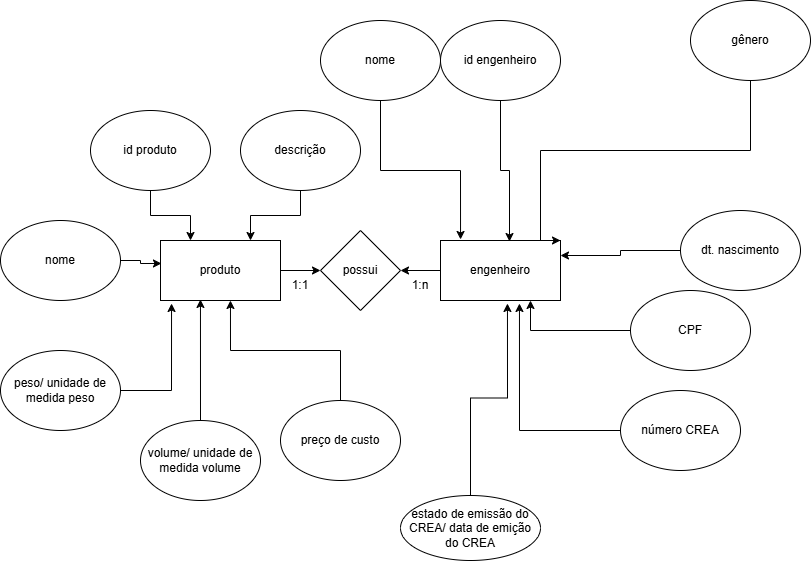

The diagram above was exported from draw.io. Its source (the exported page's mxGraphModel, read from the mxfile embedded in the PNG):
<mxGraphModel dx="1434" dy="772" grid="1" gridSize="10" guides="1" tooltips="1" connect="1" arrows="1" fold="1" page="1" pageScale="1" pageWidth="827" pageHeight="1169" math="0" shadow="0">
  <root>
    <mxCell id="0" />
    <mxCell id="1" parent="0" />
    <mxCell id="iEbb0bs-XdBEOiPxuZX3-6" style="edgeStyle=orthogonalEdgeStyle;rounded=0;orthogonalLoop=1;jettySize=auto;html=1;entryX=0;entryY=0.5;entryDx=0;entryDy=0;" parent="1" source="PQMBO1m3v8-BGMdd3L6S-1" target="iEbb0bs-XdBEOiPxuZX3-2" edge="1">
      <mxGeometry relative="1" as="geometry" />
    </mxCell>
    <mxCell id="PQMBO1m3v8-BGMdd3L6S-1" value="produto" style="rounded=0;whiteSpace=wrap;html=1;" parent="1" vertex="1">
      <mxGeometry x="180" y="250" width="120" height="60" as="geometry" />
    </mxCell>
    <mxCell id="iEbb0bs-XdBEOiPxuZX3-7" style="edgeStyle=orthogonalEdgeStyle;rounded=0;orthogonalLoop=1;jettySize=auto;html=1;entryX=1;entryY=0.5;entryDx=0;entryDy=0;" parent="1" source="PQMBO1m3v8-BGMdd3L6S-2" target="iEbb0bs-XdBEOiPxuZX3-2" edge="1">
      <mxGeometry relative="1" as="geometry" />
    </mxCell>
    <mxCell id="PQMBO1m3v8-BGMdd3L6S-2" value="engenheiro" style="rounded=0;whiteSpace=wrap;html=1;" parent="1" vertex="1">
      <mxGeometry x="460" y="250" width="120" height="60" as="geometry" />
    </mxCell>
    <mxCell id="xNVGM9o-48eHqYHMYbzQ-2" value="id engenheiro" style="ellipse;whiteSpace=wrap;html=1;" parent="1" vertex="1">
      <mxGeometry x="460" y="30" width="120" height="80" as="geometry" />
    </mxCell>
    <mxCell id="xNVGM9o-48eHqYHMYbzQ-4" value="1:n" style="text;html=1;align=center;verticalAlign=middle;whiteSpace=wrap;rounded=0;" parent="1" vertex="1">
      <mxGeometry x="410" y="280" width="60" height="30" as="geometry" />
    </mxCell>
    <mxCell id="xNVGM9o-48eHqYHMYbzQ-5" value="1:1" style="text;html=1;align=center;verticalAlign=middle;whiteSpace=wrap;rounded=0;" parent="1" vertex="1">
      <mxGeometry x="290" y="280" width="60" height="30" as="geometry" />
    </mxCell>
    <mxCell id="xNVGM9o-48eHqYHMYbzQ-12" style="edgeStyle=orthogonalEdgeStyle;rounded=0;orthogonalLoop=1;jettySize=auto;html=1;entryX=0.25;entryY=0;entryDx=0;entryDy=0;" parent="1" source="xNVGM9o-48eHqYHMYbzQ-6" target="PQMBO1m3v8-BGMdd3L6S-1" edge="1">
      <mxGeometry relative="1" as="geometry" />
    </mxCell>
    <mxCell id="xNVGM9o-48eHqYHMYbzQ-6" value="id produto" style="ellipse;whiteSpace=wrap;html=1;" parent="1" vertex="1">
      <mxGeometry x="110" y="120" width="120" height="80" as="geometry" />
    </mxCell>
    <mxCell id="xNVGM9o-48eHqYHMYbzQ-7" value="nome" style="ellipse;whiteSpace=wrap;html=1;" parent="1" vertex="1">
      <mxGeometry x="20" y="230" width="120" height="80" as="geometry" />
    </mxCell>
    <mxCell id="xNVGM9o-48eHqYHMYbzQ-8" value="peso/ unidade de medida peso" style="ellipse;whiteSpace=wrap;html=1;" parent="1" vertex="1">
      <mxGeometry x="20" y="360" width="120" height="80" as="geometry" />
    </mxCell>
    <mxCell id="xNVGM9o-48eHqYHMYbzQ-16" style="edgeStyle=orthogonalEdgeStyle;rounded=0;orthogonalLoop=1;jettySize=auto;html=1;entryX=0.333;entryY=0.983;entryDx=0;entryDy=0;entryPerimeter=0;" parent="1" source="xNVGM9o-48eHqYHMYbzQ-9" target="PQMBO1m3v8-BGMdd3L6S-1" edge="1">
      <mxGeometry relative="1" as="geometry">
        <mxPoint x="220" y="320" as="targetPoint" />
      </mxGeometry>
    </mxCell>
    <mxCell id="xNVGM9o-48eHqYHMYbzQ-9" value="volume/ unidade de medida volume" style="ellipse;whiteSpace=wrap;html=1;" parent="1" vertex="1">
      <mxGeometry x="160" y="430" width="120" height="80" as="geometry" />
    </mxCell>
    <mxCell id="xNVGM9o-48eHqYHMYbzQ-10" value="preço de custo" style="ellipse;whiteSpace=wrap;html=1;" parent="1" vertex="1">
      <mxGeometry x="300" y="410" width="120" height="80" as="geometry" />
    </mxCell>
    <mxCell id="xNVGM9o-48eHqYHMYbzQ-13" style="edgeStyle=orthogonalEdgeStyle;rounded=0;orthogonalLoop=1;jettySize=auto;html=1;entryX=0.75;entryY=0;entryDx=0;entryDy=0;" parent="1" source="xNVGM9o-48eHqYHMYbzQ-11" target="PQMBO1m3v8-BGMdd3L6S-1" edge="1">
      <mxGeometry relative="1" as="geometry" />
    </mxCell>
    <mxCell id="xNVGM9o-48eHqYHMYbzQ-11" value="descrição" style="ellipse;whiteSpace=wrap;html=1;" parent="1" vertex="1">
      <mxGeometry x="260" y="120" width="120" height="80" as="geometry" />
    </mxCell>
    <mxCell id="xNVGM9o-48eHqYHMYbzQ-14" style="edgeStyle=orthogonalEdgeStyle;rounded=0;orthogonalLoop=1;jettySize=auto;html=1;entryX=0.008;entryY=0.383;entryDx=0;entryDy=0;entryPerimeter=0;" parent="1" source="xNVGM9o-48eHqYHMYbzQ-7" target="PQMBO1m3v8-BGMdd3L6S-1" edge="1">
      <mxGeometry relative="1" as="geometry" />
    </mxCell>
    <mxCell id="xNVGM9o-48eHqYHMYbzQ-15" style="edgeStyle=orthogonalEdgeStyle;rounded=0;orthogonalLoop=1;jettySize=auto;html=1;entryX=0.092;entryY=1.05;entryDx=0;entryDy=0;entryPerimeter=0;" parent="1" source="xNVGM9o-48eHqYHMYbzQ-8" target="PQMBO1m3v8-BGMdd3L6S-1" edge="1">
      <mxGeometry relative="1" as="geometry" />
    </mxCell>
    <mxCell id="xNVGM9o-48eHqYHMYbzQ-17" style="edgeStyle=orthogonalEdgeStyle;rounded=0;orthogonalLoop=1;jettySize=auto;html=1;entryX=0.583;entryY=1;entryDx=0;entryDy=0;entryPerimeter=0;" parent="1" source="xNVGM9o-48eHqYHMYbzQ-10" target="PQMBO1m3v8-BGMdd3L6S-1" edge="1">
      <mxGeometry relative="1" as="geometry" />
    </mxCell>
    <mxCell id="xNVGM9o-48eHqYHMYbzQ-19" style="edgeStyle=orthogonalEdgeStyle;rounded=0;orthogonalLoop=1;jettySize=auto;html=1;entryX=0.575;entryY=0.017;entryDx=0;entryDy=0;entryPerimeter=0;" parent="1" source="xNVGM9o-48eHqYHMYbzQ-2" target="PQMBO1m3v8-BGMdd3L6S-2" edge="1">
      <mxGeometry relative="1" as="geometry" />
    </mxCell>
    <mxCell id="xNVGM9o-48eHqYHMYbzQ-33" style="edgeStyle=orthogonalEdgeStyle;rounded=0;orthogonalLoop=1;jettySize=auto;html=1;entryX=1;entryY=0;entryDx=0;entryDy=0;" parent="1" source="xNVGM9o-48eHqYHMYbzQ-20" target="PQMBO1m3v8-BGMdd3L6S-2" edge="1">
      <mxGeometry relative="1" as="geometry">
        <Array as="points">
          <mxPoint x="560" y="160" />
        </Array>
      </mxGeometry>
    </mxCell>
    <mxCell id="xNVGM9o-48eHqYHMYbzQ-20" value="gênero" style="ellipse;whiteSpace=wrap;html=1;" parent="1" vertex="1">
      <mxGeometry x="710" y="10" width="120" height="80" as="geometry" />
    </mxCell>
    <mxCell id="xNVGM9o-48eHqYHMYbzQ-28" style="edgeStyle=orthogonalEdgeStyle;rounded=0;orthogonalLoop=1;jettySize=auto;html=1;entryX=1;entryY=0.25;entryDx=0;entryDy=0;" parent="1" source="xNVGM9o-48eHqYHMYbzQ-21" target="PQMBO1m3v8-BGMdd3L6S-2" edge="1">
      <mxGeometry relative="1" as="geometry" />
    </mxCell>
    <mxCell id="xNVGM9o-48eHqYHMYbzQ-21" value="dt. nascimento" style="ellipse;whiteSpace=wrap;html=1;" parent="1" vertex="1">
      <mxGeometry x="700" y="220" width="120" height="80" as="geometry" />
    </mxCell>
    <mxCell id="xNVGM9o-48eHqYHMYbzQ-29" style="edgeStyle=orthogonalEdgeStyle;rounded=0;orthogonalLoop=1;jettySize=auto;html=1;entryX=0.75;entryY=1;entryDx=0;entryDy=0;" parent="1" source="xNVGM9o-48eHqYHMYbzQ-22" target="PQMBO1m3v8-BGMdd3L6S-2" edge="1">
      <mxGeometry relative="1" as="geometry" />
    </mxCell>
    <mxCell id="xNVGM9o-48eHqYHMYbzQ-22" value="CPF" style="ellipse;whiteSpace=wrap;html=1;" parent="1" vertex="1">
      <mxGeometry x="650" y="300" width="120" height="80" as="geometry" />
    </mxCell>
    <mxCell id="xNVGM9o-48eHqYHMYbzQ-23" value="número CREA" style="ellipse;whiteSpace=wrap;html=1;" parent="1" vertex="1">
      <mxGeometry x="640" y="400" width="120" height="80" as="geometry" />
    </mxCell>
    <mxCell id="xNVGM9o-48eHqYHMYbzQ-24" value="estado de emissão do CREA/ data de emição do CREA" style="ellipse;whiteSpace=wrap;html=1;" parent="1" vertex="1">
      <mxGeometry x="420" y="505" width="140" height="65" as="geometry" />
    </mxCell>
    <mxCell id="xNVGM9o-48eHqYHMYbzQ-27" style="edgeStyle=orthogonalEdgeStyle;rounded=0;orthogonalLoop=1;jettySize=auto;html=1;entryX=0.167;entryY=-0.017;entryDx=0;entryDy=0;entryPerimeter=0;" parent="1" source="xNVGM9o-48eHqYHMYbzQ-26" target="PQMBO1m3v8-BGMdd3L6S-2" edge="1">
      <mxGeometry relative="1" as="geometry">
        <mxPoint x="430" y="270" as="targetPoint" />
      </mxGeometry>
    </mxCell>
    <mxCell id="xNVGM9o-48eHqYHMYbzQ-26" value="nome" style="ellipse;whiteSpace=wrap;html=1;" parent="1" vertex="1">
      <mxGeometry x="340" y="30" width="120" height="80" as="geometry" />
    </mxCell>
    <mxCell id="xNVGM9o-48eHqYHMYbzQ-31" style="edgeStyle=orthogonalEdgeStyle;rounded=0;orthogonalLoop=1;jettySize=auto;html=1;entryX=0.558;entryY=1.05;entryDx=0;entryDy=0;entryPerimeter=0;" parent="1" source="xNVGM9o-48eHqYHMYbzQ-24" target="PQMBO1m3v8-BGMdd3L6S-2" edge="1">
      <mxGeometry relative="1" as="geometry" />
    </mxCell>
    <mxCell id="xNVGM9o-48eHqYHMYbzQ-32" style="edgeStyle=orthogonalEdgeStyle;rounded=0;orthogonalLoop=1;jettySize=auto;html=1;entryX=0.658;entryY=1.05;entryDx=0;entryDy=0;entryPerimeter=0;" parent="1" source="xNVGM9o-48eHqYHMYbzQ-23" target="PQMBO1m3v8-BGMdd3L6S-2" edge="1">
      <mxGeometry relative="1" as="geometry" />
    </mxCell>
    <mxCell id="iEbb0bs-XdBEOiPxuZX3-2" value="possui" style="rhombus;whiteSpace=wrap;html=1;" parent="1" vertex="1">
      <mxGeometry x="340" y="240" width="80" height="80" as="geometry" />
    </mxCell>
  </root>
</mxGraphModel>